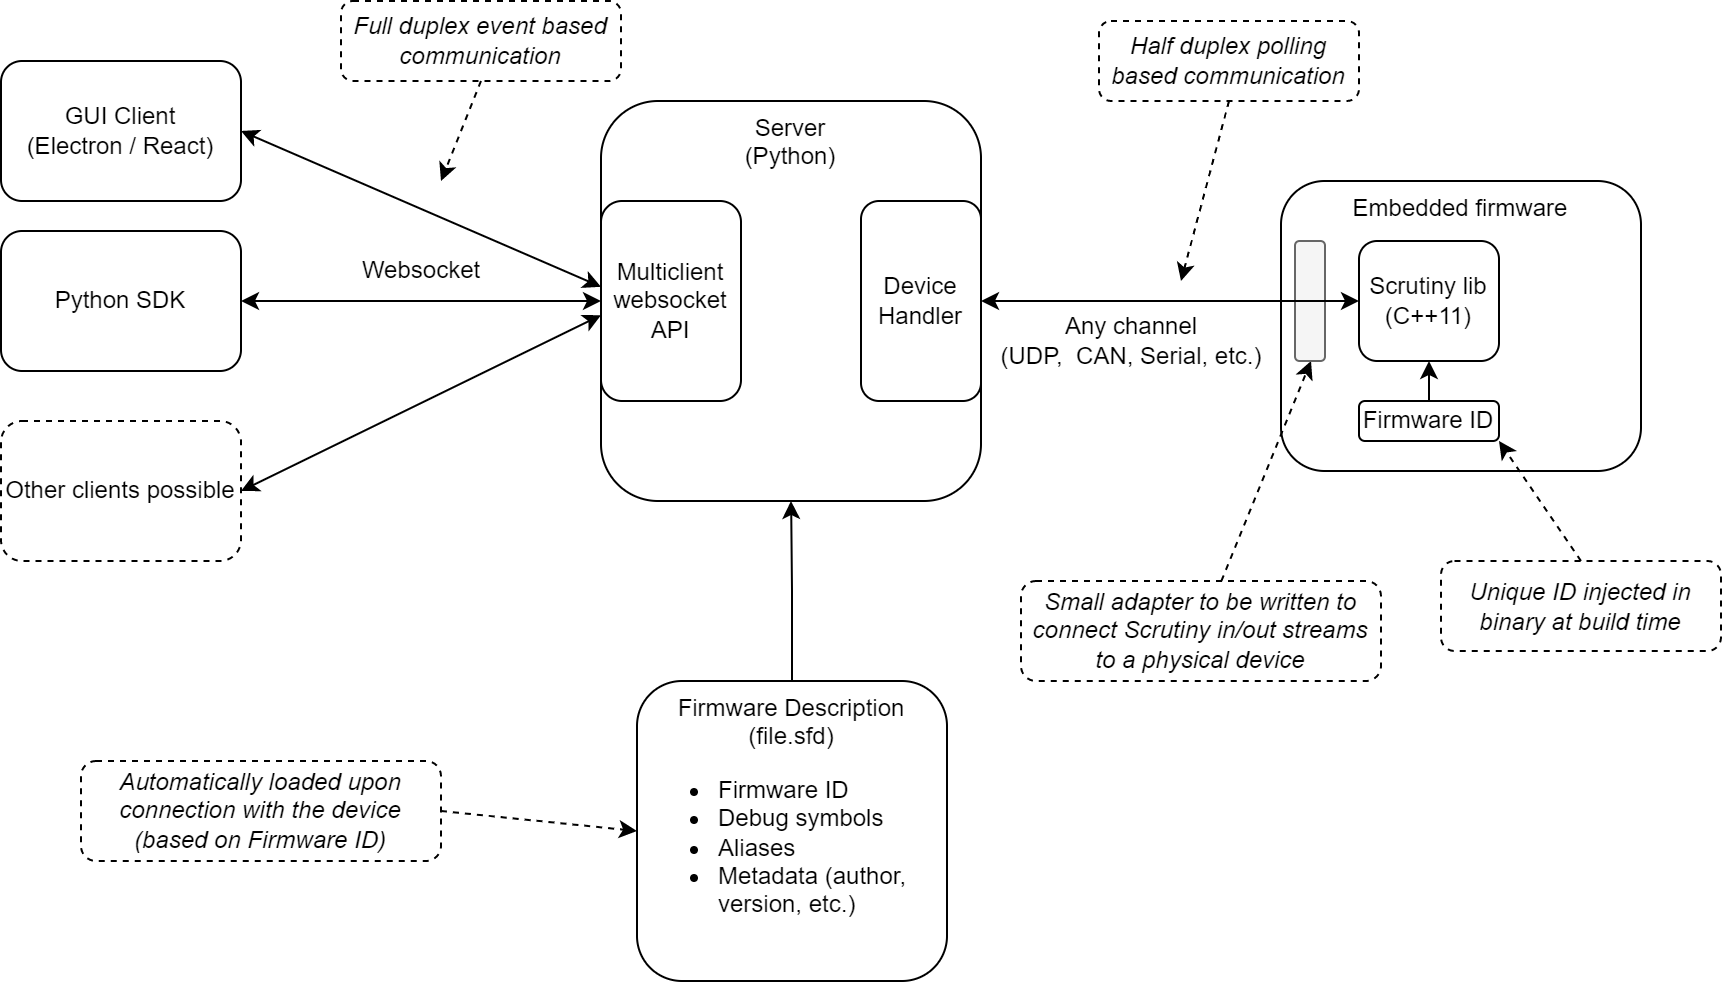

The diagram above was exported from draw.io. Its source (the exported page's mxGraphModel, read from the mxfile embedded in the PNG):
<mxGraphModel dx="906" dy="397" grid="1" gridSize="10" guides="1" tooltips="1" connect="1" arrows="1" fold="1" page="1" pageScale="1" pageWidth="850" pageHeight="1100" background="#ffffff" math="0" shadow="0">
  <root>
    <mxCell id="0" />
    <mxCell id="1" parent="0" />
    <mxCell id="mlyRW9mOE5CwS9S9jdWl-1" value="&lt;div&gt;Server&lt;/div&gt;&lt;div&gt;(Python)&lt;br&gt;&lt;/div&gt;" style="rounded=1;whiteSpace=wrap;html=1;verticalAlign=top;" parent="1" vertex="1">
      <mxGeometry x="330" y="80" width="190" height="200" as="geometry" />
    </mxCell>
    <mxCell id="mlyRW9mOE5CwS9S9jdWl-2" value="Embedded firmware" style="rounded=1;whiteSpace=wrap;html=1;verticalAlign=top;align=center;" parent="1" vertex="1">
      <mxGeometry x="670" y="120" width="180" height="145" as="geometry" />
    </mxCell>
    <mxCell id="mlyRW9mOE5CwS9S9jdWl-3" value="&lt;div&gt;Scrutiny lib (C++11)&lt;/div&gt;" style="rounded=1;whiteSpace=wrap;html=1;" parent="1" vertex="1">
      <mxGeometry x="709" y="150" width="70" height="60" as="geometry" />
    </mxCell>
    <mxCell id="mlyRW9mOE5CwS9S9jdWl-6" value="&lt;div&gt;GUI Client&lt;br&gt;(Electron / React)&lt;br&gt;&lt;/div&gt;" style="rounded=1;whiteSpace=wrap;html=1;" parent="1" vertex="1">
      <mxGeometry x="30" y="60" width="120" height="70" as="geometry" />
    </mxCell>
    <mxCell id="mlyRW9mOE5CwS9S9jdWl-20" style="edgeStyle=orthogonalEdgeStyle;rounded=0;orthogonalLoop=1;jettySize=auto;html=1;exitX=1;exitY=0.5;exitDx=0;exitDy=0;startArrow=classic;startFill=1;" parent="1" source="mlyRW9mOE5CwS9S9jdWl-7" target="mlyRW9mOE5CwS9S9jdWl-14" edge="1">
      <mxGeometry relative="1" as="geometry" />
    </mxCell>
    <mxCell id="mlyRW9mOE5CwS9S9jdWl-7" value="Python SDK" style="rounded=1;whiteSpace=wrap;html=1;" parent="1" vertex="1">
      <mxGeometry x="30" y="145" width="120" height="70" as="geometry" />
    </mxCell>
    <mxCell id="mlyRW9mOE5CwS9S9jdWl-11" value="Other clients possible" style="rounded=1;whiteSpace=wrap;html=1;dashed=1;" parent="1" vertex="1">
      <mxGeometry x="30" y="240" width="120" height="70" as="geometry" />
    </mxCell>
    <mxCell id="mlyRW9mOE5CwS9S9jdWl-14" value="&lt;div&gt;Multiclient &lt;br&gt;&lt;/div&gt;&lt;div&gt;websocket API&lt;/div&gt;" style="rounded=1;whiteSpace=wrap;html=1;verticalAlign=middle;" parent="1" vertex="1">
      <mxGeometry x="330" y="130" width="70" height="100" as="geometry" />
    </mxCell>
    <mxCell id="mlyRW9mOE5CwS9S9jdWl-16" value="Half duplex polling based communication" style="rounded=1;whiteSpace=wrap;html=1;dashed=1;verticalAlign=middle;fontStyle=2;spacingLeft=5;spacingRight=5;spacing=-1;spacingBottom=5;spacingTop=5;" parent="1" vertex="1">
      <mxGeometry x="579" y="40" width="130" height="40" as="geometry" />
    </mxCell>
    <mxCell id="mlyRW9mOE5CwS9S9jdWl-17" value="Small adapter to be written to connect Scrutiny in/out streams to a physical device" style="rounded=1;whiteSpace=wrap;html=1;dashed=1;verticalAlign=middle;fontStyle=2;fontFamily=Helvetica;" parent="1" vertex="1">
      <mxGeometry x="540" y="320" width="180" height="50" as="geometry" />
    </mxCell>
    <mxCell id="mlyRW9mOE5CwS9S9jdWl-18" value="" style="endArrow=classic;html=1;rounded=0;dashed=1;" parent="1" source="mlyRW9mOE5CwS9S9jdWl-17" edge="1">
      <mxGeometry width="50" height="50" relative="1" as="geometry">
        <mxPoint x="430" y="210" as="sourcePoint" />
        <mxPoint x="685" y="210" as="targetPoint" />
      </mxGeometry>
    </mxCell>
    <mxCell id="mlyRW9mOE5CwS9S9jdWl-22" value="" style="rounded=1;whiteSpace=wrap;html=1;fillColor=#f5f5f5;fontColor=#333333;strokeColor=#666666;" parent="1" vertex="1">
      <mxGeometry x="677" y="150" width="15" height="60" as="geometry" />
    </mxCell>
    <mxCell id="mlyRW9mOE5CwS9S9jdWl-4" style="edgeStyle=orthogonalEdgeStyle;rounded=0;orthogonalLoop=1;jettySize=auto;html=1;startArrow=classic;startFill=1;" parent="1" source="mlyRW9mOE5CwS9S9jdWl-1" target="mlyRW9mOE5CwS9S9jdWl-3" edge="1">
      <mxGeometry relative="1" as="geometry" />
    </mxCell>
    <mxCell id="mlyRW9mOE5CwS9S9jdWl-25" value="Websocket" style="text;html=1;align=center;verticalAlign=middle;resizable=0;points=[];autosize=1;strokeColor=none;fillColor=none;" parent="1" vertex="1">
      <mxGeometry x="200" y="150" width="80" height="30" as="geometry" />
    </mxCell>
    <mxCell id="mlyRW9mOE5CwS9S9jdWl-26" value="Full duplex event based communication" style="rounded=1;whiteSpace=wrap;html=1;dashed=1;verticalAlign=middle;fontStyle=2;spacingTop=5;spacingLeft=5;spacingBottom=5;spacingRight=5;" parent="1" vertex="1">
      <mxGeometry x="200" y="30" width="140" height="40" as="geometry" />
    </mxCell>
    <mxCell id="mlyRW9mOE5CwS9S9jdWl-27" value="" style="endArrow=classic;html=1;rounded=0;dashed=1;exitX=0.5;exitY=1;exitDx=0;exitDy=0;" parent="1" source="mlyRW9mOE5CwS9S9jdWl-16" edge="1">
      <mxGeometry width="50" height="50" relative="1" as="geometry">
        <mxPoint x="724.1203703703704" y="330" as="sourcePoint" />
        <mxPoint x="620" y="170" as="targetPoint" />
      </mxGeometry>
    </mxCell>
    <mxCell id="mlyRW9mOE5CwS9S9jdWl-28" value="" style="endArrow=classic;html=1;rounded=0;dashed=1;exitX=0.5;exitY=1;exitDx=0;exitDy=0;" parent="1" source="mlyRW9mOE5CwS9S9jdWl-26" edge="1">
      <mxGeometry width="50" height="50" relative="1" as="geometry">
        <mxPoint x="545" y="90" as="sourcePoint" />
        <mxPoint x="250" y="120" as="targetPoint" />
      </mxGeometry>
    </mxCell>
    <mxCell id="mlyRW9mOE5CwS9S9jdWl-29" value="Any channel&lt;br&gt;&lt;div&gt;(UDP,&amp;nbsp; CAN, Serial, etc.)&lt;/div&gt;" style="text;html=1;align=center;verticalAlign=middle;resizable=0;points=[];autosize=1;strokeColor=none;fillColor=none;" parent="1" vertex="1">
      <mxGeometry x="520" y="180" width="150" height="40" as="geometry" />
    </mxCell>
    <mxCell id="SQRKmvJDJixICkFWZuLB-2" value="" style="endArrow=classic;startArrow=classic;html=1;rounded=0;entryX=0;entryY=0.571;entryDx=0;entryDy=0;entryPerimeter=0;exitX=1;exitY=0.5;exitDx=0;exitDy=0;" parent="1" source="mlyRW9mOE5CwS9S9jdWl-11" target="mlyRW9mOE5CwS9S9jdWl-14" edge="1">
      <mxGeometry width="50" height="50" relative="1" as="geometry">
        <mxPoint x="160" y="280" as="sourcePoint" />
        <mxPoint x="440" y="220" as="targetPoint" />
      </mxGeometry>
    </mxCell>
    <mxCell id="SQRKmvJDJixICkFWZuLB-3" value="" style="endArrow=classic;startArrow=classic;html=1;rounded=0;entryX=0;entryY=0.429;entryDx=0;entryDy=0;entryPerimeter=0;exitX=1;exitY=0.5;exitDx=0;exitDy=0;" parent="1" source="mlyRW9mOE5CwS9S9jdWl-6" target="mlyRW9mOE5CwS9S9jdWl-14" edge="1">
      <mxGeometry width="50" height="50" relative="1" as="geometry">
        <mxPoint x="170" y="290" as="sourcePoint" />
        <mxPoint x="340" y="200" as="targetPoint" />
      </mxGeometry>
    </mxCell>
    <mxCell id="SQRKmvJDJixICkFWZuLB-6" style="edgeStyle=orthogonalEdgeStyle;rounded=0;orthogonalLoop=1;jettySize=auto;html=1;exitX=0.5;exitY=0;exitDx=0;exitDy=0;" parent="1" source="SQRKmvJDJixICkFWZuLB-4" target="mlyRW9mOE5CwS9S9jdWl-1" edge="1">
      <mxGeometry relative="1" as="geometry" />
    </mxCell>
    <mxCell id="SQRKmvJDJixICkFWZuLB-4" value="&lt;div align=&quot;center&quot;&gt;Firmware Description&lt;br&gt;(file.sfd)&lt;br&gt;&lt;/div&gt;&lt;div align=&quot;left&quot;&gt;&lt;ul&gt;&lt;li&gt;Firmware ID&lt;/li&gt;&lt;li&gt;Debug symbols&lt;/li&gt;&lt;li&gt;Aliases&lt;/li&gt;&lt;li&gt;Metadata (author, version, etc.)&lt;br&gt;&lt;/li&gt;&lt;/ul&gt;&lt;/div&gt;" style="rounded=1;whiteSpace=wrap;html=1;verticalAlign=top;" parent="1" vertex="1">
      <mxGeometry x="348" y="370" width="155" height="150" as="geometry" />
    </mxCell>
    <mxCell id="SQRKmvJDJixICkFWZuLB-5" value="Device Handler" style="rounded=1;whiteSpace=wrap;html=1;verticalAlign=middle;" parent="1" vertex="1">
      <mxGeometry x="460" y="130" width="60" height="100" as="geometry" />
    </mxCell>
    <mxCell id="SQRKmvJDJixICkFWZuLB-8" style="edgeStyle=orthogonalEdgeStyle;rounded=0;orthogonalLoop=1;jettySize=auto;html=1;exitX=0.5;exitY=0;exitDx=0;exitDy=0;entryX=0.5;entryY=1;entryDx=0;entryDy=0;fontFamily=Helvetica;" parent="1" source="SQRKmvJDJixICkFWZuLB-7" target="mlyRW9mOE5CwS9S9jdWl-3" edge="1">
      <mxGeometry relative="1" as="geometry" />
    </mxCell>
    <mxCell id="SQRKmvJDJixICkFWZuLB-7" value="Firmware ID" style="rounded=1;whiteSpace=wrap;html=1;" parent="1" vertex="1">
      <mxGeometry x="709" y="230" width="70" height="20" as="geometry" />
    </mxCell>
    <mxCell id="SQRKmvJDJixICkFWZuLB-9" value="Unique ID injected in binary at build time" style="rounded=1;whiteSpace=wrap;html=1;dashed=1;verticalAlign=middle;fontStyle=2" parent="1" vertex="1">
      <mxGeometry x="750" y="310" width="140" height="45" as="geometry" />
    </mxCell>
    <mxCell id="SQRKmvJDJixICkFWZuLB-12" value="" style="endArrow=classic;html=1;rounded=0;dashed=1;entryX=1;entryY=1;entryDx=0;entryDy=0;exitX=0.5;exitY=0;exitDx=0;exitDy=0;" parent="1" source="SQRKmvJDJixICkFWZuLB-9" target="SQRKmvJDJixICkFWZuLB-7" edge="1">
      <mxGeometry width="50" height="50" relative="1" as="geometry">
        <mxPoint x="820" y="300" as="sourcePoint" />
        <mxPoint x="698" y="220" as="targetPoint" />
      </mxGeometry>
    </mxCell>
    <mxCell id="SQRKmvJDJixICkFWZuLB-14" value="&lt;div&gt;Automatically loaded upon connection with the device&lt;/div&gt;&lt;div&gt;(based on Firmware ID)&lt;/div&gt;" style="rounded=1;whiteSpace=wrap;html=1;dashed=1;verticalAlign=middle;fontStyle=2;fontFamily=Helvetica;" parent="1" vertex="1">
      <mxGeometry x="70" y="410" width="180" height="50" as="geometry" />
    </mxCell>
    <mxCell id="SQRKmvJDJixICkFWZuLB-16" value="" style="endArrow=classic;html=1;rounded=0;dashed=1;entryX=0;entryY=0.5;entryDx=0;entryDy=0;exitX=1;exitY=0.5;exitDx=0;exitDy=0;" parent="1" source="SQRKmvJDJixICkFWZuLB-14" target="SQRKmvJDJixICkFWZuLB-4" edge="1">
      <mxGeometry width="50" height="50" relative="1" as="geometry">
        <mxPoint x="200" y="420" as="sourcePoint" />
        <mxPoint x="245" y="310" as="targetPoint" />
      </mxGeometry>
    </mxCell>
  </root>
</mxGraphModel>